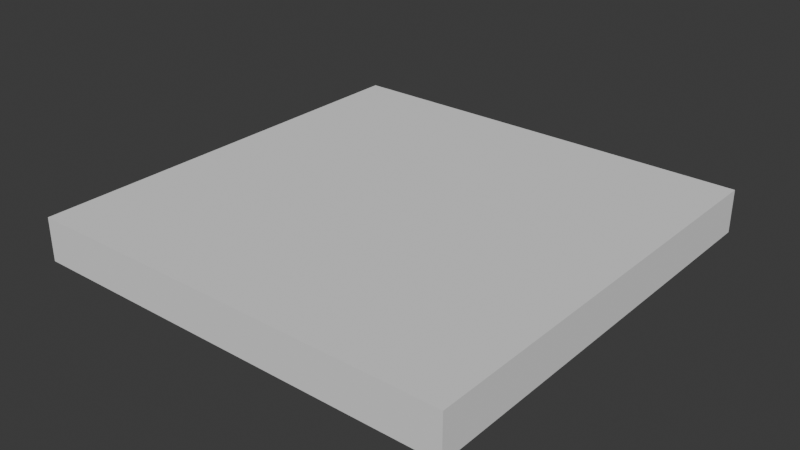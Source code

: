 # Source: FI-028_Factory_Floor_Floor.blend  (saved by Blender 4.2.66; exported with 4.5.12 LTS)
import bpy
from mathutils import Matrix  # noqa: F401  (used for matrix-valued properties, if any)

bpy.ops.wm.read_factory_settings(use_empty=True)
scene = bpy.context.scene
scene.name = 'Scene'

# ---- collections
col_collection = bpy.data.collections.new('Collection'); scene.collection.children.link(col_collection)
col_export = bpy.data.collections.new('Export'); scene.collection.children.link(col_export)

# ---- world
world_world = bpy.data.worlds.new('World'); scene.world = world_world
world_world.use_nodes = True; world_world.node_tree.nodes.clear()
_N = world_world.node_tree.nodes; _L = world_world.node_tree.links
n0 = _N.new('ShaderNodeOutputWorld'); n0.name = 'World Output'; n0.location = (300, 300)
n1 = _N.new('ShaderNodeBackground'); n1.name = 'Background'; n1.location = (10, 300)
n1.inputs[0].default_value = (0.05088, 0.05088, 0.05088, 1.0)
_L.new(n1.outputs[0], n0.inputs[0])
n0.is_active_output = True
world_world.color = (0.05088, 0.05088, 0.05088)
world_world.sun_shadow_jitter_overblur = 0.0

# ---- meshes
me_cube_001 = bpy.data.meshes.new('Cube.001')
me_cube_001.from_pydata([(-1.025, -1.0, -0.2), (-1.025, -1.0, 0.0), (-1.025, 1.0, -0.2), (-1.025, 1.0, 0.0), (1.025, -1.0, -0.2), (1.025, -1.0, 0.0), (1.025, 1.0, -0.2), (1.025, 1.0, 0.0)], [], [(0, 1, 3, 2), (2, 3, 7, 6), (6, 7, 5, 4), (4, 5, 1, 0), (2, 6, 4, 0), (7, 3, 1, 5)])
_uv = me_cube_001.uv_layers.new(name='UVMap')
_uv.uv.foreach_set('vector', [0.375, 0.0, 0.625, 0.0, 0.625, 0.25, 0.375, 0.25, 0.375, 0.25, 0.625, 0.25, 0.625, 0.5, 0.375, 0.5, 0.375, 0.5, 0.625, 0.5, 0.625, 0.75, 0.375, 0.75, 0.375, 0.75, 0.625, 0.75, 0.625, 1.0, 0.375, 1.0, 0.125, 0.5, 0.375, 0.5, 0.375, 0.75, 0.125, 0.75, 0.625, 0.5, 0.875, 0.5, 0.875, 0.75, 0.625, 0.75])
me_cube_001.update()

# ---- objects
ob_fi_028_factory_floor_floor = bpy.data.objects.new('FI-028 Factory Floor Floor', me_cube_001)

# ---- transforms, parenting, visibility, modifiers, constraints
ob_fi_028_factory_floor_floor.location = (0.0, 0.0, 0.0)
ob_fi_028_factory_floor_floor.scale = (0.9756, 1.0, 1.0)

# ---- collection membership
col_export.objects.link(ob_fi_028_factory_floor_floor)

# ---- scene / render settings (as saved in the file)
scene.frame_start = 1; scene.frame_end = 250; scene.frame_set(1)
scene.render.engine = 'BLENDER_EEVEE_NEXT'
bpy.context.view_layer.update()

# ---- added for rendering (the .blend has no active camera and no usable light): camera, sun
cam_auto = bpy.data.cameras.new('AutoCamera')
cam_auto.lens = 50.0
cam_auto.sensor_width = 36.0
cam_auto.clip_end = 1000.0
ob_auto_camera = bpy.data.objects.new('AutoCamera', cam_auto)
scene.collection.objects.link(ob_auto_camera)
ob_auto_camera.location = (2.62346, -3.14816, 1.99877)
ob_auto_camera.rotation_euler = (1.09748, -7.21219e-08, 0.694738)
scene.camera = ob_auto_camera
light_auto_sun = bpy.data.lights.new('AutoSun', 'SUN')
light_auto_sun.energy = 3.0
light_auto_sun.angle = 0.0523599
ob_auto_sun = bpy.data.objects.new('AutoSun', light_auto_sun)
scene.collection.objects.link(ob_auto_sun)
ob_auto_sun.rotation_euler = (0.872665, 0.174533, 0.523599)
bpy.context.view_layer.update()
